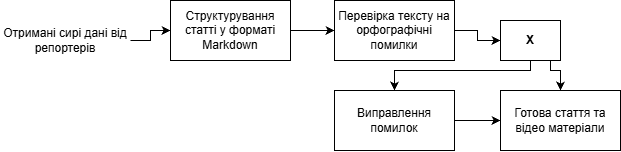

The diagram above was exported from draw.io. Its source (the exported page's mxGraphModel, read from the mxfile embedded in the PNG):
<mxGraphModel dx="729" dy="476" grid="1" gridSize="10" guides="1" tooltips="1" connect="1" arrows="1" fold="1" page="1" pageScale="1" pageWidth="827" pageHeight="1169" math="0" shadow="0">
  <root>
    <mxCell id="0" />
    <mxCell id="1" parent="0" />
    <mxCell id="XB6duUwLvBVFkDiserwA-7" edge="1" parent="1" source="XB6duUwLvBVFkDiserwA-1" style="edgeStyle=orthogonalEdgeStyle;rounded=0;orthogonalLoop=1;jettySize=auto;html=1;defaultLabelBackgroundColor=page;labelPadding=0 4;" target="XB6duUwLvBVFkDiserwA-6">
      <mxGeometry relative="1" as="geometry" />
    </mxCell>
    <mxCell id="XB6duUwLvBVFkDiserwA-1" parent="1" style="text;html=1;whiteSpace=wrap;strokeColor=none;fillColor=none;align=center;verticalAlign=middle;rounded=0;" value="Отримані сирі дані від репортерів" vertex="1">
      <mxGeometry height="60" width="130" x="80" y="200" as="geometry" />
    </mxCell>
    <mxCell id="XB6duUwLvBVFkDiserwA-2" parent="1" style="rounded=0;whiteSpace=wrap;html=1;" value="Готова стаття та відео матеріали" vertex="1">
      <mxGeometry height="60" width="120" x="580" y="280" as="geometry" />
    </mxCell>
    <mxCell id="XB6duUwLvBVFkDiserwA-15" edge="1" parent="1" source="XB6duUwLvBVFkDiserwA-5" style="edgeStyle=orthogonalEdgeStyle;rounded=0;orthogonalLoop=1;jettySize=auto;html=1;defaultLabelBackgroundColor=page;labelPadding=0 4;" target="XB6duUwLvBVFkDiserwA-2">
      <mxGeometry relative="1" as="geometry" />
    </mxCell>
    <mxCell id="XB6duUwLvBVFkDiserwA-5" parent="1" style="rounded=0;whiteSpace=wrap;html=1;" value="Виправлення помилок" vertex="1">
      <mxGeometry height="60" width="120" x="414" y="280" as="geometry" />
    </mxCell>
    <mxCell id="XB6duUwLvBVFkDiserwA-9" edge="1" parent="1" source="XB6duUwLvBVFkDiserwA-6" style="edgeStyle=orthogonalEdgeStyle;rounded=0;orthogonalLoop=1;jettySize=auto;html=1;defaultLabelBackgroundColor=page;labelPadding=0 4;" target="XB6duUwLvBVFkDiserwA-8">
      <mxGeometry relative="1" as="geometry" />
    </mxCell>
    <mxCell id="XB6duUwLvBVFkDiserwA-6" parent="1" style="rounded=0;whiteSpace=wrap;html=1;" value="Структурування статті у форматі Markdown" vertex="1">
      <mxGeometry height="60" width="120" x="250" y="190" as="geometry" />
    </mxCell>
    <mxCell id="XB6duUwLvBVFkDiserwA-12" edge="1" parent="1" source="XB6duUwLvBVFkDiserwA-8" style="edgeStyle=orthogonalEdgeStyle;rounded=0;orthogonalLoop=1;jettySize=auto;html=1;defaultLabelBackgroundColor=page;labelPadding=0 4;" target="XB6duUwLvBVFkDiserwA-10">
      <mxGeometry relative="1" as="geometry" />
    </mxCell>
    <mxCell id="XB6duUwLvBVFkDiserwA-8" parent="1" style="rounded=0;whiteSpace=wrap;html=1;" value="Перевірка тексту на орфографічні помилки" vertex="1">
      <mxGeometry height="60" width="120" x="414" y="190" as="geometry" />
    </mxCell>
    <mxCell id="XB6duUwLvBVFkDiserwA-13" edge="1" parent="1" source="XB6duUwLvBVFkDiserwA-10" style="edgeStyle=orthogonalEdgeStyle;rounded=0;orthogonalLoop=1;jettySize=auto;html=1;defaultLabelBackgroundColor=page;labelPadding=0 4;" target="XB6duUwLvBVFkDiserwA-5">
      <mxGeometry relative="1" as="geometry">
        <Array as="points">
          <mxPoint x="610" y="260" />
          <mxPoint x="474" y="260" />
        </Array>
      </mxGeometry>
    </mxCell>
    <mxCell id="XB6duUwLvBVFkDiserwA-14" edge="1" parent="1" source="XB6duUwLvBVFkDiserwA-10" style="edgeStyle=orthogonalEdgeStyle;rounded=0;orthogonalLoop=1;jettySize=auto;html=1;defaultLabelBackgroundColor=page;labelPadding=0 4;" target="XB6duUwLvBVFkDiserwA-2">
      <mxGeometry relative="1" as="geometry">
        <Array as="points">
          <mxPoint x="630" y="260" />
          <mxPoint x="640" y="260" />
        </Array>
      </mxGeometry>
    </mxCell>
    <mxCell id="XB6duUwLvBVFkDiserwA-10" parent="1" style="rounded=0;whiteSpace=wrap;html=1;" value="&lt;b&gt;Х&lt;/b&gt;" vertex="1">
      <mxGeometry height="40" width="60" x="580" y="210" as="geometry" />
    </mxCell>
  </root>
</mxGraphModel>